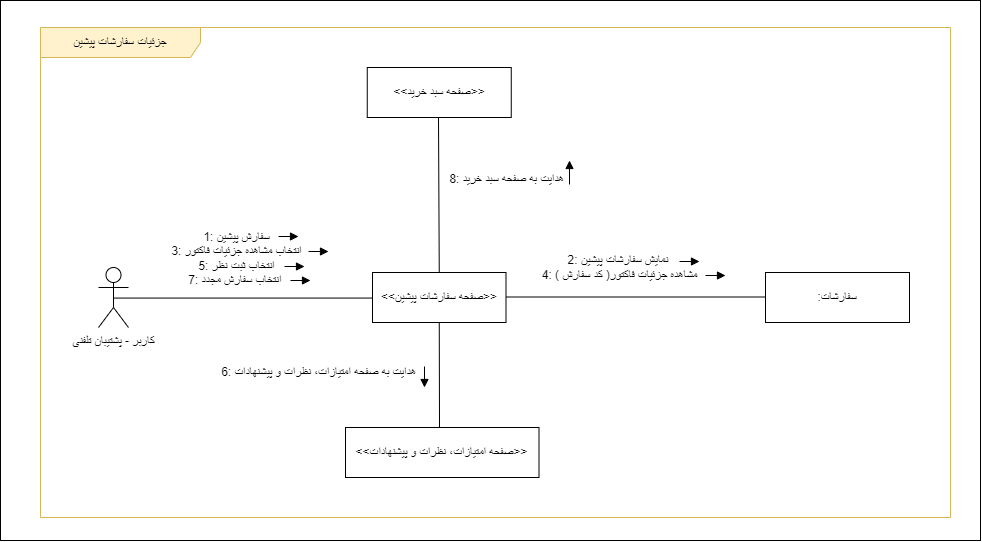

The diagram above was exported from draw.io. Its source (the exported page's mxGraphModel, read from the mxfile embedded in the PNG):
<mxGraphModel dx="1483" dy="773" grid="1" gridSize="10" guides="1" tooltips="1" connect="1" arrows="1" fold="1" page="1" pageScale="1" pageWidth="850" pageHeight="1100" math="0" shadow="0">
  <root>
    <mxCell id="wJ2p_87JjotwgDHP1FvW-0" />
    <mxCell id="wJ2p_87JjotwgDHP1FvW-1" parent="wJ2p_87JjotwgDHP1FvW-0" />
    <mxCell id="K50FOD7ecqAFyY2u5ZQF-0" value="" style="rounded=0;whiteSpace=wrap;html=1;" parent="wJ2p_87JjotwgDHP1FvW-1" vertex="1">
      <mxGeometry x="322" y="613" width="980" height="540" as="geometry" />
    </mxCell>
    <mxCell id="4gsRrudtOQ3apFQx6hEZ-0" value="جزئیات سفارشات پیشین" style="shape=umlFrame;whiteSpace=wrap;html=1;pointerEvents=0;width=160;height=30;fillColor=#FFF2CC;strokeColor=#d6b656;" parent="wJ2p_87JjotwgDHP1FvW-1" vertex="1">
      <mxGeometry x="362" y="640" width="910" height="490" as="geometry" />
    </mxCell>
    <mxCell id="4gsRrudtOQ3apFQx6hEZ-1" value="" style="html=1;verticalAlign=bottom;endArrow=block;curved=0;rounded=0;strokeWidth=1;" parent="wJ2p_87JjotwgDHP1FvW-1" edge="1">
      <mxGeometry x="0.0017" width="80" relative="1" as="geometry">
        <mxPoint x="986" y="880" as="sourcePoint" />
        <mxPoint x="1006" y="880" as="targetPoint" />
        <mxPoint as="offset" />
      </mxGeometry>
    </mxCell>
    <mxCell id="4gsRrudtOQ3apFQx6hEZ-2" value="&amp;lt;&amp;lt;صفحه سفارشات پیشین&amp;gt;&amp;gt;" style="html=1;whiteSpace=wrap;" parent="wJ2p_87JjotwgDHP1FvW-1" vertex="1">
      <mxGeometry x="694" y="885" width="133.5" height="50" as="geometry" />
    </mxCell>
    <mxCell id="4gsRrudtOQ3apFQx6hEZ-3" value="کاربر - پشتیبان تلفنی" style="shape=umlActor;verticalLabelPosition=bottom;verticalAlign=top;html=1;outlineConnect=0;" parent="wJ2p_87JjotwgDHP1FvW-1" vertex="1">
      <mxGeometry x="420" y="880" width="30" height="60" as="geometry" />
    </mxCell>
    <mxCell id="4gsRrudtOQ3apFQx6hEZ-4" value=":سفارشات" style="html=1;whiteSpace=wrap;" parent="wJ2p_87JjotwgDHP1FvW-1" vertex="1">
      <mxGeometry x="1087" y="885" width="144" height="50" as="geometry" />
    </mxCell>
    <mxCell id="4gsRrudtOQ3apFQx6hEZ-5" value="&amp;lt;&amp;lt;صفحه امتیازات، نظرات و پیشنهادات&amp;gt;&amp;gt;" style="html=1;whiteSpace=wrap;" parent="wJ2p_87JjotwgDHP1FvW-1" vertex="1">
      <mxGeometry x="667" y="1040" width="193.5" height="50" as="geometry" />
    </mxCell>
    <mxCell id="4gsRrudtOQ3apFQx6hEZ-6" value="" style="endArrow=none;html=1;rounded=0;exitX=0.5;exitY=1;exitDx=0;exitDy=0;" parent="wJ2p_87JjotwgDHP1FvW-1" source="4gsRrudtOQ3apFQx6hEZ-2" edge="1">
      <mxGeometry width="50" height="50" relative="1" as="geometry">
        <mxPoint x="921" y="1060" as="sourcePoint" />
        <mxPoint x="761" y="1040" as="targetPoint" />
      </mxGeometry>
    </mxCell>
    <mxCell id="4gsRrudtOQ3apFQx6hEZ-7" value="" style="endArrow=none;html=1;rounded=0;exitX=0.5;exitY=0.5;exitDx=0;exitDy=0;exitPerimeter=0;entryX=0;entryY=0.5;entryDx=0;entryDy=0;" parent="wJ2p_87JjotwgDHP1FvW-1" edge="1">
      <mxGeometry width="50" height="50" relative="1" as="geometry">
        <mxPoint x="827.5" y="909.5" as="sourcePoint" />
        <mxPoint x="1086.5" y="909.5" as="targetPoint" />
      </mxGeometry>
    </mxCell>
    <mxCell id="4gsRrudtOQ3apFQx6hEZ-8" value="&lt;font style=&quot;font-size: 12px;&quot;&gt;&lt;font style=&quot;font-size: 12px;&quot;&gt;&lt;font style=&quot;font-size: 12px;&quot;&gt;2:&amp;nbsp;&lt;/font&gt;&lt;/font&gt;نمایش سفارشات پیشین&amp;nbsp;&lt;br&gt;4:&amp;nbsp;( کد سفارش )مشاهده جزئیات فاکتور&lt;/font&gt;" style="edgeLabel;html=1;align=center;verticalAlign=middle;resizable=0;points=[];" parent="4gsRrudtOQ3apFQx6hEZ-7" connectable="0" vertex="1">
      <mxGeometry x="-0.0504" y="1" relative="1" as="geometry">
        <mxPoint x="-10" y="-29" as="offset" />
      </mxGeometry>
    </mxCell>
    <mxCell id="4gsRrudtOQ3apFQx6hEZ-9" value="" style="endArrow=none;html=1;rounded=0;exitX=0.5;exitY=0.5;exitDx=0;exitDy=0;exitPerimeter=0;entryX=0;entryY=0.5;entryDx=0;entryDy=0;" parent="wJ2p_87JjotwgDHP1FvW-1" edge="1">
      <mxGeometry width="50" height="50" relative="1" as="geometry">
        <mxPoint x="435" y="910.5699999999999" as="sourcePoint" />
        <mxPoint x="694" y="910.5699999999999" as="targetPoint" />
      </mxGeometry>
    </mxCell>
    <mxCell id="4gsRrudtOQ3apFQx6hEZ-10" value="&lt;font style=&quot;font-size: 12px;&quot;&gt;&lt;font style=&quot;font-size: 12px;&quot;&gt;1:&amp;nbsp;&lt;/font&gt;سفارش پیشین&lt;br&gt;3: انتخاب مشاهده جزئیات فاکتور&lt;br&gt;5: انتخاب ثبت نظر&lt;br&gt;7: انتخاب سفارش مجدد&amp;nbsp;&lt;br&gt;&lt;/font&gt;" style="edgeLabel;html=1;align=center;verticalAlign=middle;resizable=0;points=[];" parent="4gsRrudtOQ3apFQx6hEZ-9" connectable="0" vertex="1">
      <mxGeometry x="-0.0504" y="1" relative="1" as="geometry">
        <mxPoint x="-1" y="-39" as="offset" />
      </mxGeometry>
    </mxCell>
    <mxCell id="4gsRrudtOQ3apFQx6hEZ-11" value="&lt;font style=&quot;font-size: 12px;&quot;&gt;6:&amp;nbsp;هدایت به صفحه امتیازات، نظرات و پیشنهادات&lt;/font&gt;" style="text;html=1;align=center;verticalAlign=middle;resizable=0;points=[];autosize=1;strokeColor=none;fillColor=none;" parent="wJ2p_87JjotwgDHP1FvW-1" vertex="1">
      <mxGeometry x="530" y="970" width="220" height="30" as="geometry" />
    </mxCell>
    <mxCell id="4gsRrudtOQ3apFQx6hEZ-13" value="" style="html=1;verticalAlign=bottom;endArrow=block;curved=0;rounded=0;strokeWidth=1;" parent="wJ2p_87JjotwgDHP1FvW-1" edge="1">
      <mxGeometry x="0.0017" width="80" relative="1" as="geometry">
        <mxPoint x="600" y="849" as="sourcePoint" />
        <mxPoint x="620" y="849" as="targetPoint" />
        <mxPoint as="offset" />
      </mxGeometry>
    </mxCell>
    <mxCell id="4gsRrudtOQ3apFQx6hEZ-14" value="" style="html=1;verticalAlign=bottom;endArrow=block;curved=0;rounded=0;strokeWidth=1;" parent="wJ2p_87JjotwgDHP1FvW-1" edge="1">
      <mxGeometry x="0.0017" width="80" relative="1" as="geometry">
        <mxPoint x="746" y="979" as="sourcePoint" />
        <mxPoint x="746" y="1000" as="targetPoint" />
        <mxPoint as="offset" />
      </mxGeometry>
    </mxCell>
    <mxCell id="4gsRrudtOQ3apFQx6hEZ-15" value="" style="html=1;verticalAlign=bottom;endArrow=block;curved=0;rounded=0;strokeWidth=1;" parent="wJ2p_87JjotwgDHP1FvW-1" edge="1">
      <mxGeometry x="0.0017" width="80" relative="1" as="geometry">
        <mxPoint x="1001" y="874" as="sourcePoint" />
        <mxPoint x="1021" y="874" as="targetPoint" />
        <mxPoint as="offset" />
      </mxGeometry>
    </mxCell>
    <mxCell id="4gsRrudtOQ3apFQx6hEZ-16" value="" style="html=1;verticalAlign=bottom;endArrow=block;curved=0;rounded=0;strokeWidth=1;" parent="wJ2p_87JjotwgDHP1FvW-1" edge="1">
      <mxGeometry x="0.0017" width="80" relative="1" as="geometry">
        <mxPoint x="1027" y="888" as="sourcePoint" />
        <mxPoint x="1047" y="888" as="targetPoint" />
        <mxPoint as="offset" />
      </mxGeometry>
    </mxCell>
    <mxCell id="4gsRrudtOQ3apFQx6hEZ-17" value="" style="html=1;verticalAlign=bottom;endArrow=block;curved=0;rounded=0;strokeWidth=1;" parent="wJ2p_87JjotwgDHP1FvW-1" edge="1">
      <mxGeometry x="0.0017" width="80" relative="1" as="geometry">
        <mxPoint x="630" y="864" as="sourcePoint" />
        <mxPoint x="650" y="864" as="targetPoint" />
        <mxPoint as="offset" />
      </mxGeometry>
    </mxCell>
    <mxCell id="4gsRrudtOQ3apFQx6hEZ-18" value="" style="html=1;verticalAlign=bottom;endArrow=block;curved=0;rounded=0;strokeWidth=1;" parent="wJ2p_87JjotwgDHP1FvW-1" edge="1">
      <mxGeometry x="0.0017" width="80" relative="1" as="geometry">
        <mxPoint x="612" y="893" as="sourcePoint" />
        <mxPoint x="632" y="893" as="targetPoint" />
        <mxPoint as="offset" />
      </mxGeometry>
    </mxCell>
    <mxCell id="4gsRrudtOQ3apFQx6hEZ-20" value="&amp;lt;&amp;lt;صفحه سبد خرید&amp;gt;&amp;gt;" style="html=1;whiteSpace=wrap;" parent="wJ2p_87JjotwgDHP1FvW-1" vertex="1">
      <mxGeometry x="688.75" y="680" width="144" height="50" as="geometry" />
    </mxCell>
    <mxCell id="4gsRrudtOQ3apFQx6hEZ-21" value="" style="endArrow=none;html=1;rounded=0;exitX=0.5;exitY=0;exitDx=0;exitDy=0;" parent="wJ2p_87JjotwgDHP1FvW-1" source="4gsRrudtOQ3apFQx6hEZ-2" edge="1">
      <mxGeometry width="50" height="50" relative="1" as="geometry">
        <mxPoint x="880" y="970" as="sourcePoint" />
        <mxPoint x="760" y="730" as="targetPoint" />
      </mxGeometry>
    </mxCell>
    <mxCell id="4gsRrudtOQ3apFQx6hEZ-22" value="&lt;font style=&quot;font-size: 12px;&quot;&gt;8:&amp;nbsp;هدایت به صفحه سبد خرید&lt;/font&gt;" style="edgeLabel;html=1;align=center;verticalAlign=middle;resizable=0;points=[];" parent="4gsRrudtOQ3apFQx6hEZ-21" connectable="0" vertex="1">
      <mxGeometry x="0.0014" relative="1" as="geometry">
        <mxPoint x="67" y="-17" as="offset" />
      </mxGeometry>
    </mxCell>
    <mxCell id="4gsRrudtOQ3apFQx6hEZ-23" value="" style="html=1;verticalAlign=bottom;endArrow=block;curved=0;rounded=0;strokeWidth=1;" parent="wJ2p_87JjotwgDHP1FvW-1" edge="1">
      <mxGeometry x="0.0017" width="80" relative="1" as="geometry">
        <mxPoint x="606" y="879" as="sourcePoint" />
        <mxPoint x="626" y="879" as="targetPoint" />
        <mxPoint as="offset" />
      </mxGeometry>
    </mxCell>
    <mxCell id="4gsRrudtOQ3apFQx6hEZ-24" value="" style="html=1;verticalAlign=bottom;endArrow=block;curved=0;rounded=0;strokeWidth=1;" parent="wJ2p_87JjotwgDHP1FvW-1" edge="1">
      <mxGeometry x="0.0017" width="80" relative="1" as="geometry">
        <mxPoint x="891" y="797" as="sourcePoint" />
        <mxPoint x="891" y="773" as="targetPoint" />
        <mxPoint as="offset" />
      </mxGeometry>
    </mxCell>
  </root>
</mxGraphModel>